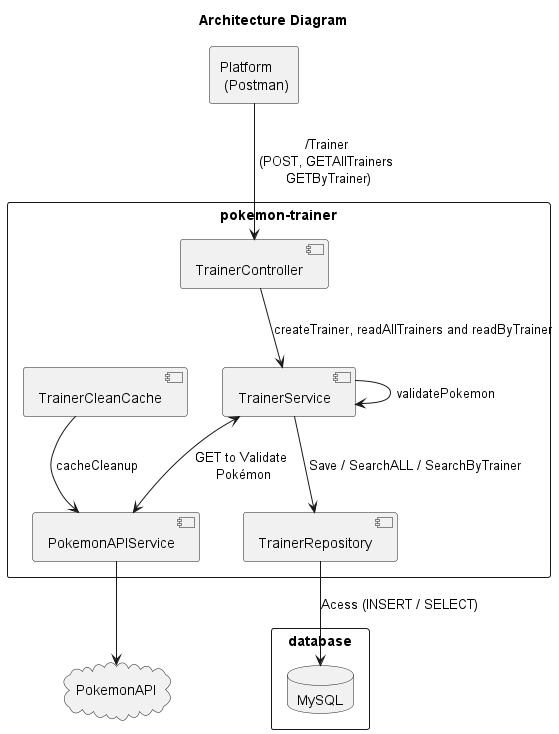

The diagram above was rendered by PlantUML. Its source (embedded in the PNG):
@startuml
title Architecture Diagram

rectangle "Platform\n (Postman)" as PT

rectangle "pokemon-trainer"{
    [TrainerController]
    [TrainerService]
    [PokemonAPIService]
    [TrainerCleanCache]
    [TrainerRepository]
}
rectangle database{
database "MySQL" as MSQL
}

Cloud "PokemonAPI" as API

PT --> [TrainerController] : /Trainer\n (POST, GETAllTrainers \n GETByTrainer)
[TrainerController] --> [TrainerService] : createTrainer, readAllTrainers and readByTrainer
[TrainerService] --> [TrainerRepository] : Save / SearchALL / SearchByTrainer
[TrainerService] --> [TrainerService] : validatePokemon
[TrainerService] <--> [PokemonAPIService] : GET to Validate \nPokémon
[TrainerCleanCache] --> [PokemonAPIService] : cacheCleanup
[TrainerRepository] --> [MSQL]: Acess (INSERT / SELECT)
[PokemonAPIService] --> [API]

@enduml